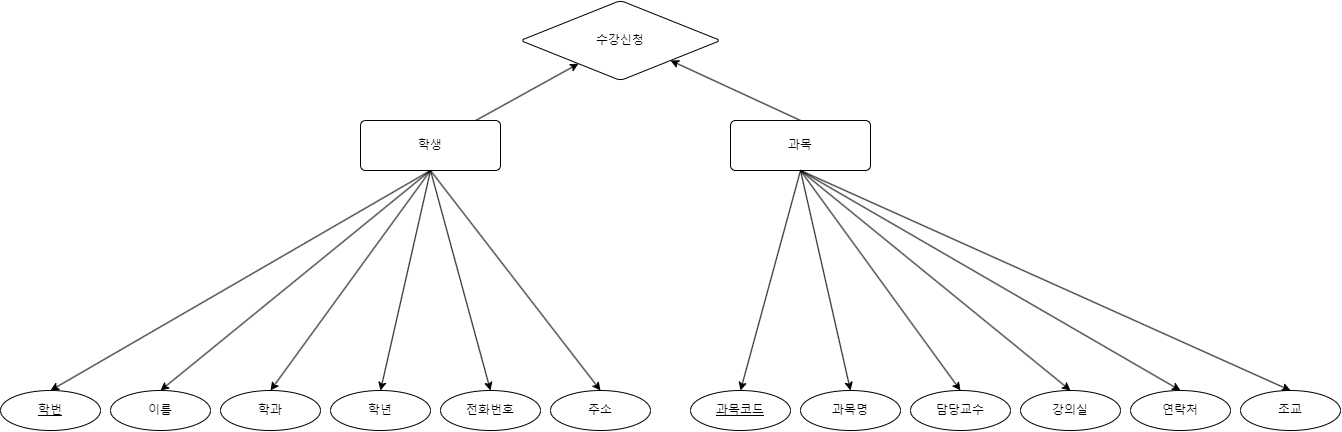

The diagram above was exported from draw.io. Its source (the exported page's mxGraphModel, read from the mxfile embedded in the PNG):
<mxGraphModel dx="1985" dy="4360" grid="1" gridSize="10" guides="1" tooltips="1" connect="1" arrows="1" fold="1" page="1" pageScale="1" pageWidth="4681" pageHeight="3300" math="0" shadow="0">
  <root>
    <mxCell id="0" />
    <mxCell id="1" parent="0" />
    <mxCell id="VD1KiPbVjlIWQuF9MfzD-9" style="rounded=0;orthogonalLoop=1;jettySize=auto;html=1;entryX=0.5;entryY=0;entryDx=0;entryDy=0;exitX=0.5;exitY=1;exitDx=0;exitDy=0;" edge="1" parent="1" source="VD1KiPbVjlIWQuF9MfzD-1" target="VD1KiPbVjlIWQuF9MfzD-4">
      <mxGeometry relative="1" as="geometry" />
    </mxCell>
    <mxCell id="VD1KiPbVjlIWQuF9MfzD-30" value="" style="rounded=0;orthogonalLoop=1;jettySize=auto;html=1;" edge="1" parent="1" source="VD1KiPbVjlIWQuF9MfzD-1" target="VD1KiPbVjlIWQuF9MfzD-29">
      <mxGeometry relative="1" as="geometry" />
    </mxCell>
    <mxCell id="VD1KiPbVjlIWQuF9MfzD-1" value="학생" style="rounded=1;arcSize=10;whiteSpace=wrap;html=1;align=center;" vertex="1" parent="1">
      <mxGeometry x="370" y="-170" width="140" height="50" as="geometry" />
    </mxCell>
    <mxCell id="VD1KiPbVjlIWQuF9MfzD-3" value="이름" style="ellipse;whiteSpace=wrap;html=1;align=center;" vertex="1" parent="1">
      <mxGeometry x="120" y="100" width="100" height="40" as="geometry" />
    </mxCell>
    <mxCell id="VD1KiPbVjlIWQuF9MfzD-4" value="학번" style="ellipse;whiteSpace=wrap;html=1;align=center;fontStyle=4;" vertex="1" parent="1">
      <mxGeometry x="10" y="100" width="100" height="40" as="geometry" />
    </mxCell>
    <mxCell id="VD1KiPbVjlIWQuF9MfzD-5" value="학과" style="ellipse;whiteSpace=wrap;html=1;align=center;" vertex="1" parent="1">
      <mxGeometry x="230" y="100" width="100" height="40" as="geometry" />
    </mxCell>
    <mxCell id="VD1KiPbVjlIWQuF9MfzD-6" value="학년" style="ellipse;whiteSpace=wrap;html=1;align=center;" vertex="1" parent="1">
      <mxGeometry x="340" y="100" width="100" height="40" as="geometry" />
    </mxCell>
    <mxCell id="VD1KiPbVjlIWQuF9MfzD-7" value="전화번호" style="ellipse;whiteSpace=wrap;html=1;align=center;" vertex="1" parent="1">
      <mxGeometry x="450" y="100" width="100" height="40" as="geometry" />
    </mxCell>
    <mxCell id="VD1KiPbVjlIWQuF9MfzD-8" value="주소" style="ellipse;whiteSpace=wrap;html=1;align=center;" vertex="1" parent="1">
      <mxGeometry x="560" y="100" width="100" height="40" as="geometry" />
    </mxCell>
    <mxCell id="VD1KiPbVjlIWQuF9MfzD-10" style="rounded=0;orthogonalLoop=1;jettySize=auto;html=1;entryX=0.5;entryY=0;entryDx=0;entryDy=0;exitX=0.5;exitY=1;exitDx=0;exitDy=0;" edge="1" parent="1" source="VD1KiPbVjlIWQuF9MfzD-1" target="VD1KiPbVjlIWQuF9MfzD-3">
      <mxGeometry relative="1" as="geometry">
        <mxPoint x="190" y="10" as="sourcePoint" />
        <mxPoint x="70" y="110" as="targetPoint" />
      </mxGeometry>
    </mxCell>
    <mxCell id="VD1KiPbVjlIWQuF9MfzD-11" style="rounded=0;orthogonalLoop=1;jettySize=auto;html=1;entryX=0.5;entryY=0;entryDx=0;entryDy=0;exitX=0.5;exitY=1;exitDx=0;exitDy=0;" edge="1" parent="1" source="VD1KiPbVjlIWQuF9MfzD-1" target="VD1KiPbVjlIWQuF9MfzD-5">
      <mxGeometry relative="1" as="geometry">
        <mxPoint x="180" as="sourcePoint" />
        <mxPoint x="180" y="110" as="targetPoint" />
      </mxGeometry>
    </mxCell>
    <mxCell id="VD1KiPbVjlIWQuF9MfzD-12" style="rounded=0;orthogonalLoop=1;jettySize=auto;html=1;entryX=0.5;entryY=0;entryDx=0;entryDy=0;exitX=0.5;exitY=1;exitDx=0;exitDy=0;" edge="1" parent="1" source="VD1KiPbVjlIWQuF9MfzD-1" target="VD1KiPbVjlIWQuF9MfzD-6">
      <mxGeometry relative="1" as="geometry">
        <mxPoint x="250" y="-10" as="sourcePoint" />
        <mxPoint x="290" y="110" as="targetPoint" />
      </mxGeometry>
    </mxCell>
    <mxCell id="VD1KiPbVjlIWQuF9MfzD-13" style="rounded=0;orthogonalLoop=1;jettySize=auto;html=1;entryX=0.5;entryY=0;entryDx=0;entryDy=0;exitX=0.5;exitY=1;exitDx=0;exitDy=0;" edge="1" parent="1" source="VD1KiPbVjlIWQuF9MfzD-1" target="VD1KiPbVjlIWQuF9MfzD-7">
      <mxGeometry relative="1" as="geometry">
        <mxPoint x="260" as="sourcePoint" />
        <mxPoint x="400" y="110" as="targetPoint" />
      </mxGeometry>
    </mxCell>
    <mxCell id="VD1KiPbVjlIWQuF9MfzD-14" style="rounded=0;orthogonalLoop=1;jettySize=auto;html=1;entryX=0.5;entryY=0;entryDx=0;entryDy=0;exitX=0.5;exitY=1;exitDx=0;exitDy=0;" edge="1" parent="1" source="VD1KiPbVjlIWQuF9MfzD-1" target="VD1KiPbVjlIWQuF9MfzD-8">
      <mxGeometry relative="1" as="geometry">
        <mxPoint x="250" as="sourcePoint" />
        <mxPoint x="510" y="110" as="targetPoint" />
      </mxGeometry>
    </mxCell>
    <mxCell id="VD1KiPbVjlIWQuF9MfzD-16" style="rounded=0;orthogonalLoop=1;jettySize=auto;html=1;entryX=0.5;entryY=0;entryDx=0;entryDy=0;exitX=0.5;exitY=1;exitDx=0;exitDy=0;" edge="1" source="VD1KiPbVjlIWQuF9MfzD-17" target="VD1KiPbVjlIWQuF9MfzD-19" parent="1">
      <mxGeometry relative="1" as="geometry" />
    </mxCell>
    <mxCell id="VD1KiPbVjlIWQuF9MfzD-32" style="rounded=0;orthogonalLoop=1;jettySize=auto;html=1;exitX=0.5;exitY=0;exitDx=0;exitDy=0;entryX=1;entryY=1;entryDx=0;entryDy=0;" edge="1" parent="1" source="VD1KiPbVjlIWQuF9MfzD-17" target="VD1KiPbVjlIWQuF9MfzD-29">
      <mxGeometry relative="1" as="geometry" />
    </mxCell>
    <mxCell id="VD1KiPbVjlIWQuF9MfzD-17" value="과목" style="rounded=1;arcSize=10;whiteSpace=wrap;html=1;align=center;" vertex="1" parent="1">
      <mxGeometry x="740" y="-170" width="140" height="50" as="geometry" />
    </mxCell>
    <mxCell id="VD1KiPbVjlIWQuF9MfzD-18" value="과목명" style="ellipse;whiteSpace=wrap;html=1;align=center;" vertex="1" parent="1">
      <mxGeometry x="810" y="100" width="100" height="40" as="geometry" />
    </mxCell>
    <mxCell id="VD1KiPbVjlIWQuF9MfzD-19" value="과목코드" style="ellipse;whiteSpace=wrap;html=1;align=center;fontStyle=4;" vertex="1" parent="1">
      <mxGeometry x="700" y="100" width="100" height="40" as="geometry" />
    </mxCell>
    <mxCell id="VD1KiPbVjlIWQuF9MfzD-20" value="담당교수" style="ellipse;whiteSpace=wrap;html=1;align=center;" vertex="1" parent="1">
      <mxGeometry x="920" y="100" width="100" height="40" as="geometry" />
    </mxCell>
    <mxCell id="VD1KiPbVjlIWQuF9MfzD-21" value="강의실" style="ellipse;whiteSpace=wrap;html=1;align=center;" vertex="1" parent="1">
      <mxGeometry x="1030" y="100" width="100" height="40" as="geometry" />
    </mxCell>
    <mxCell id="VD1KiPbVjlIWQuF9MfzD-22" value="연락처" style="ellipse;whiteSpace=wrap;html=1;align=center;" vertex="1" parent="1">
      <mxGeometry x="1140" y="100" width="100" height="40" as="geometry" />
    </mxCell>
    <mxCell id="VD1KiPbVjlIWQuF9MfzD-23" value="조교" style="ellipse;whiteSpace=wrap;html=1;align=center;" vertex="1" parent="1">
      <mxGeometry x="1250" y="100" width="100" height="40" as="geometry" />
    </mxCell>
    <mxCell id="VD1KiPbVjlIWQuF9MfzD-24" style="rounded=0;orthogonalLoop=1;jettySize=auto;html=1;entryX=0.5;entryY=0;entryDx=0;entryDy=0;exitX=0.5;exitY=1;exitDx=0;exitDy=0;" edge="1" source="VD1KiPbVjlIWQuF9MfzD-17" target="VD1KiPbVjlIWQuF9MfzD-18" parent="1">
      <mxGeometry relative="1" as="geometry">
        <mxPoint x="880" y="10" as="sourcePoint" />
        <mxPoint x="760" y="110" as="targetPoint" />
      </mxGeometry>
    </mxCell>
    <mxCell id="VD1KiPbVjlIWQuF9MfzD-25" style="rounded=0;orthogonalLoop=1;jettySize=auto;html=1;entryX=0.5;entryY=0;entryDx=0;entryDy=0;exitX=0.5;exitY=1;exitDx=0;exitDy=0;" edge="1" source="VD1KiPbVjlIWQuF9MfzD-17" target="VD1KiPbVjlIWQuF9MfzD-20" parent="1">
      <mxGeometry relative="1" as="geometry">
        <mxPoint x="870" as="sourcePoint" />
        <mxPoint x="870" y="110" as="targetPoint" />
      </mxGeometry>
    </mxCell>
    <mxCell id="VD1KiPbVjlIWQuF9MfzD-26" style="rounded=0;orthogonalLoop=1;jettySize=auto;html=1;entryX=0.5;entryY=0;entryDx=0;entryDy=0;exitX=0.5;exitY=1;exitDx=0;exitDy=0;" edge="1" source="VD1KiPbVjlIWQuF9MfzD-17" target="VD1KiPbVjlIWQuF9MfzD-21" parent="1">
      <mxGeometry relative="1" as="geometry">
        <mxPoint x="940" y="-10" as="sourcePoint" />
        <mxPoint x="980" y="110" as="targetPoint" />
      </mxGeometry>
    </mxCell>
    <mxCell id="VD1KiPbVjlIWQuF9MfzD-27" style="rounded=0;orthogonalLoop=1;jettySize=auto;html=1;entryX=0.5;entryY=0;entryDx=0;entryDy=0;exitX=0.5;exitY=1;exitDx=0;exitDy=0;" edge="1" source="VD1KiPbVjlIWQuF9MfzD-17" target="VD1KiPbVjlIWQuF9MfzD-22" parent="1">
      <mxGeometry relative="1" as="geometry">
        <mxPoint x="950" as="sourcePoint" />
        <mxPoint x="1090" y="110" as="targetPoint" />
      </mxGeometry>
    </mxCell>
    <mxCell id="VD1KiPbVjlIWQuF9MfzD-28" style="rounded=0;orthogonalLoop=1;jettySize=auto;html=1;entryX=0.5;entryY=0;entryDx=0;entryDy=0;exitX=0.5;exitY=1;exitDx=0;exitDy=0;" edge="1" source="VD1KiPbVjlIWQuF9MfzD-17" target="VD1KiPbVjlIWQuF9MfzD-23" parent="1">
      <mxGeometry relative="1" as="geometry">
        <mxPoint x="940" as="sourcePoint" />
        <mxPoint x="1200" y="110" as="targetPoint" />
      </mxGeometry>
    </mxCell>
    <mxCell id="VD1KiPbVjlIWQuF9MfzD-29" value="수강신청" style="rhombus;whiteSpace=wrap;html=1;rounded=1;arcSize=10;" vertex="1" parent="1">
      <mxGeometry x="530" y="-290" width="200" height="80" as="geometry" />
    </mxCell>
  </root>
</mxGraphModel>